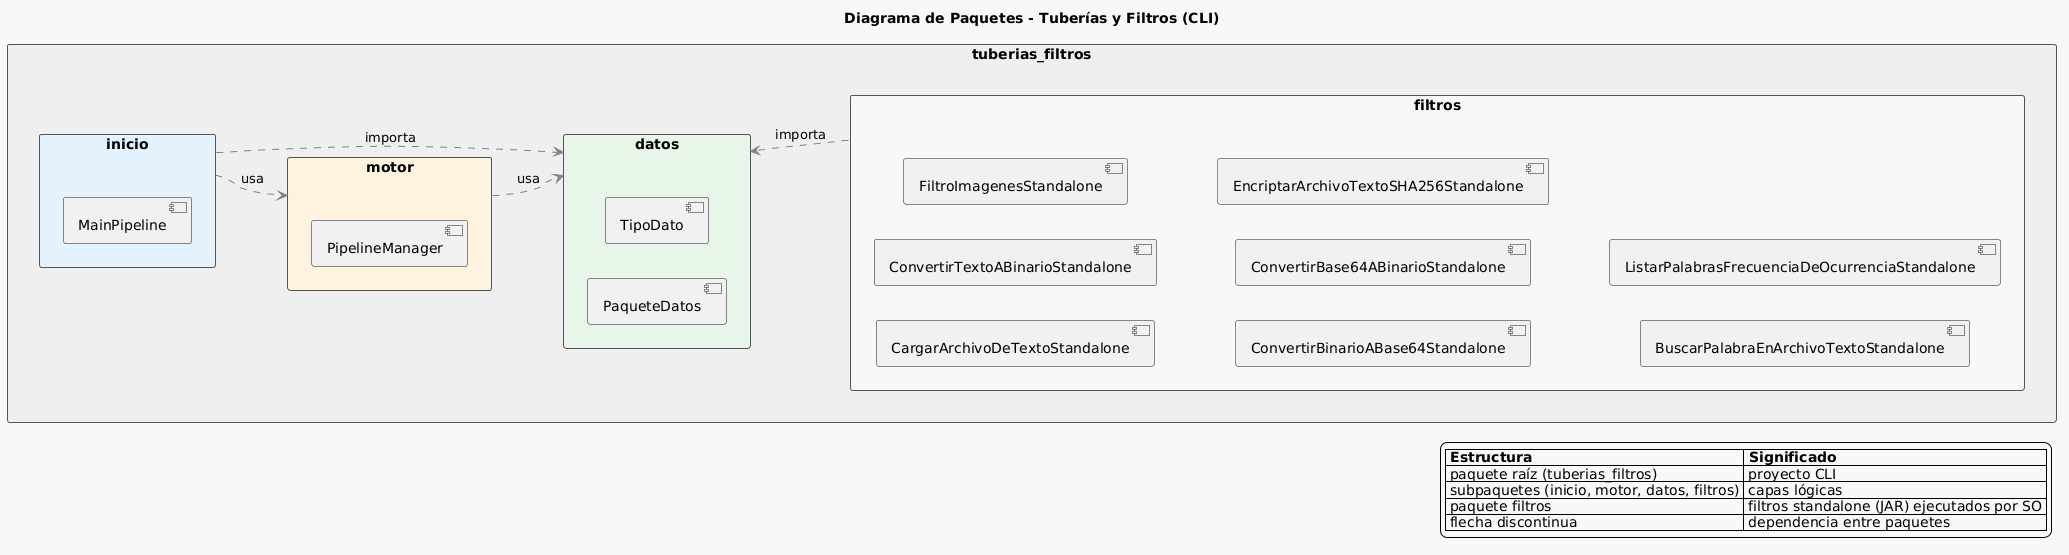

The diagram above was rendered by PlantUML. Its source (embedded in the PNG):
@startuml
' Diagrama de Paquetes - Arquitectura Pipes & Filters

title Diagrama de Paquetes - Tuberías y Filtros (CLI)

left to right direction

skinparam packageStyle rectangle
skinparam shadowing false
skinparam BackgroundColor #f8f8f8
skinparam defaultTextAlignment center

skinparam package {
  BorderColor #555555
  BackgroundColor #EFEFEF
}

skinparam note {
  BackgroundColor #FFFFFF
}

' Paquete raíz que representa el proyecto CLI
package "tuberias_filtros" {

  package "inicio" #E3F2FD {
    [MainPipeline]
  }

  package "motor" #FFF3E0 {
    [PipelineManager]
  }

  package "datos" #E8F5E9 {
    [PaqueteDatos]
    [TipoDato]
  }

  package "filtros" #FAFAFA {
    [CargarArchivoDeTextoStandalone]
    [ConvertirTextoABinarioStandalone]
    [FiltroImagenesStandalone]
    [ConvertirBinarioABase64Standalone]
    [ConvertirBase64ABinarioStandalone]
    [EncriptarArchivoTextoSHA256Standalone]
    [BuscarPalabraEnArchivoTextoStandalone]
    [ListarPalabrasFrecuenciaDeOcurrenciaStandalone]
  }
}

' Dependencias principales entre paquetes (CLI)
inicio -[#gray;dashed]-> motor        : «usa»
inicio -[#gray;dashed]-> datos        : «importa»

motor -[#gray;dashed]-> datos         : «usa»

filtros -[#gray;dashed]-> datos        : «importa»

' Enlaces ocultos para ordenar los paquetes y reducir cruces
inicio -[hidden]-> motor
motor -[hidden]-> datos
datos -[hidden]-> filtros

' Leyenda
legend right
|= Estructura |= Significado |
| paquete raíz (tuberias_filtros) | proyecto CLI |
| subpaquetes (inicio, motor, datos, filtros) | capas lógicas |
| paquete filtros | filtros standalone (JAR) ejecutados por SO |
| flecha discontinua | dependencia entre paquetes |
end legend
@enduml